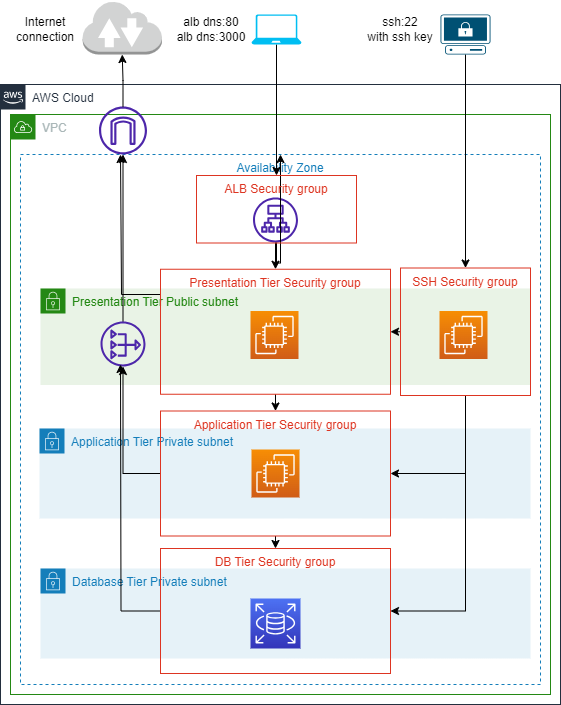

The diagram above was exported from draw.io. Its source (the exported page's mxGraphModel, read from the mxfile embedded in the PNG):
<mxGraphModel dx="1050" dy="566" grid="1" gridSize="10" guides="1" tooltips="1" connect="1" arrows="1" fold="1" page="1" pageScale="1" pageWidth="850" pageHeight="1100" math="0" shadow="0">
  <root>
    <mxCell id="0" />
    <mxCell id="1" parent="0" />
    <mxCell id="MiOlLKrKeBb7pq78yjfD-1" value="AWS Cloud" style="points=[[0,0],[0.25,0],[0.5,0],[0.75,0],[1,0],[1,0.25],[1,0.5],[1,0.75],[1,1],[0.75,1],[0.5,1],[0.25,1],[0,1],[0,0.75],[0,0.5],[0,0.25]];outlineConnect=0;gradientColor=none;html=1;whiteSpace=wrap;fontSize=12;fontStyle=0;container=1;pointerEvents=0;collapsible=0;recursiveResize=0;shape=mxgraph.aws4.group;grIcon=mxgraph.aws4.group_aws_cloud_alt;strokeColor=#232F3E;fillColor=none;verticalAlign=top;align=left;spacingLeft=30;fontColor=#232F3E;dashed=0;" parent="1" vertex="1">
      <mxGeometry x="40" y="110" width="560" height="620" as="geometry" />
    </mxCell>
    <mxCell id="MiOlLKrKeBb7pq78yjfD-2" value="VPC" style="points=[[0,0],[0.25,0],[0.5,0],[0.75,0],[1,0],[1,0.25],[1,0.5],[1,0.75],[1,1],[0.75,1],[0.5,1],[0.25,1],[0,1],[0,0.75],[0,0.5],[0,0.25]];outlineConnect=0;gradientColor=none;html=1;whiteSpace=wrap;fontSize=12;fontStyle=0;container=1;pointerEvents=0;collapsible=0;recursiveResize=0;shape=mxgraph.aws4.group;grIcon=mxgraph.aws4.group_vpc;strokeColor=#248814;fillColor=none;verticalAlign=top;align=left;spacingLeft=30;fontColor=#AAB7B8;dashed=0;" parent="MiOlLKrKeBb7pq78yjfD-1" vertex="1">
      <mxGeometry x="10" y="30" width="540" height="580" as="geometry" />
    </mxCell>
    <mxCell id="MiOlLKrKeBb7pq78yjfD-3" value="Availability Zone" style="fillColor=none;strokeColor=#147EBA;dashed=1;verticalAlign=top;fontStyle=0;fontColor=#147EBA;whiteSpace=wrap;html=1;" parent="MiOlLKrKeBb7pq78yjfD-2" vertex="1">
      <mxGeometry x="10" y="40" width="520" height="530" as="geometry" />
    </mxCell>
    <mxCell id="MiOlLKrKeBb7pq78yjfD-7" value="Presentation Tier Public subnet" style="points=[[0,0],[0.25,0],[0.5,0],[0.75,0],[1,0],[1,0.25],[1,0.5],[1,0.75],[1,1],[0.75,1],[0.5,1],[0.25,1],[0,1],[0,0.75],[0,0.5],[0,0.25]];outlineConnect=0;gradientColor=none;html=1;whiteSpace=wrap;fontSize=12;fontStyle=0;container=1;pointerEvents=0;collapsible=0;recursiveResize=0;shape=mxgraph.aws4.group;grIcon=mxgraph.aws4.group_security_group;grStroke=0;strokeColor=#248814;fillColor=#E9F3E6;verticalAlign=top;align=left;spacingLeft=30;fontColor=#248814;dashed=0;" parent="MiOlLKrKeBb7pq78yjfD-2" vertex="1">
      <mxGeometry x="30" y="174" width="490" height="96.5" as="geometry" />
    </mxCell>
    <mxCell id="MiOlLKrKeBb7pq78yjfD-19" value="" style="sketch=0;points=[[0,0,0],[0.25,0,0],[0.5,0,0],[0.75,0,0],[1,0,0],[0,1,0],[0.25,1,0],[0.5,1,0],[0.75,1,0],[1,1,0],[0,0.25,0],[0,0.5,0],[0,0.75,0],[1,0.25,0],[1,0.5,0],[1,0.75,0]];outlineConnect=0;fontColor=#232F3E;gradientColor=#F78E04;gradientDirection=north;fillColor=#D05C17;strokeColor=#ffffff;dashed=0;verticalLabelPosition=bottom;verticalAlign=top;align=center;html=1;fontSize=12;fontStyle=0;aspect=fixed;shape=mxgraph.aws4.resourceIcon;resIcon=mxgraph.aws4.ec2;" parent="MiOlLKrKeBb7pq78yjfD-7" vertex="1">
      <mxGeometry x="399" y="22.5" width="48" height="48" as="geometry" />
    </mxCell>
    <mxCell id="MiOlLKrKeBb7pq78yjfD-18" value="" style="sketch=0;points=[[0,0,0],[0.25,0,0],[0.5,0,0],[0.75,0,0],[1,0,0],[0,1,0],[0.25,1,0],[0.5,1,0],[0.75,1,0],[1,1,0],[0,0.25,0],[0,0.5,0],[0,0.75,0],[1,0.25,0],[1,0.5,0],[1,0.75,0]];outlineConnect=0;fontColor=#232F3E;gradientColor=#F78E04;gradientDirection=north;fillColor=#D05C17;strokeColor=#ffffff;dashed=0;verticalLabelPosition=bottom;verticalAlign=top;align=center;html=1;fontSize=12;fontStyle=0;aspect=fixed;shape=mxgraph.aws4.resourceIcon;resIcon=mxgraph.aws4.ec2;" parent="MiOlLKrKeBb7pq78yjfD-7" vertex="1">
      <mxGeometry x="210" y="22.5" width="48" height="48" as="geometry" />
    </mxCell>
    <mxCell id="MiOlLKrKeBb7pq78yjfD-9" value="Application Tier Private subnet" style="points=[[0,0],[0.25,0],[0.5,0],[0.75,0],[1,0],[1,0.25],[1,0.5],[1,0.75],[1,1],[0.75,1],[0.5,1],[0.25,1],[0,1],[0,0.75],[0,0.5],[0,0.25]];outlineConnect=0;gradientColor=none;html=1;whiteSpace=wrap;fontSize=12;fontStyle=0;container=1;pointerEvents=0;collapsible=0;recursiveResize=0;shape=mxgraph.aws4.group;grIcon=mxgraph.aws4.group_security_group;grStroke=0;strokeColor=#147EBA;fillColor=#E6F2F8;verticalAlign=top;align=left;spacingLeft=30;fontColor=#147EBA;dashed=0;" parent="MiOlLKrKeBb7pq78yjfD-2" vertex="1">
      <mxGeometry x="29" y="314" width="491" height="90" as="geometry" />
    </mxCell>
    <mxCell id="MiOlLKrKeBb7pq78yjfD-12" value="Database Tier Private subnet" style="points=[[0,0],[0.25,0],[0.5,0],[0.75,0],[1,0],[1,0.25],[1,0.5],[1,0.75],[1,1],[0.75,1],[0.5,1],[0.25,1],[0,1],[0,0.75],[0,0.5],[0,0.25]];outlineConnect=0;gradientColor=none;html=1;whiteSpace=wrap;fontSize=12;fontStyle=0;container=1;pointerEvents=0;collapsible=0;recursiveResize=0;shape=mxgraph.aws4.group;grIcon=mxgraph.aws4.group_security_group;grStroke=0;strokeColor=#147EBA;fillColor=#E6F2F8;verticalAlign=top;align=left;spacingLeft=30;fontColor=#147EBA;dashed=0;" parent="MiOlLKrKeBb7pq78yjfD-2" vertex="1">
      <mxGeometry x="30" y="454" width="490" height="90" as="geometry" />
    </mxCell>
    <mxCell id="MiOlLKrKeBb7pq78yjfD-23" value="" style="sketch=0;points=[[0,0,0],[0.25,0,0],[0.5,0,0],[0.75,0,0],[1,0,0],[0,1,0],[0.25,1,0],[0.5,1,0],[0.75,1,0],[1,1,0],[0,0.25,0],[0,0.5,0],[0,0.75,0],[1,0.25,0],[1,0.5,0],[1,0.75,0]];outlineConnect=0;fontColor=#232F3E;gradientColor=#4D72F3;gradientDirection=north;fillColor=#3334B9;strokeColor=#ffffff;dashed=0;verticalLabelPosition=bottom;verticalAlign=top;align=center;html=1;fontSize=12;fontStyle=0;aspect=fixed;shape=mxgraph.aws4.resourceIcon;resIcon=mxgraph.aws4.rds;" parent="MiOlLKrKeBb7pq78yjfD-2" vertex="1">
      <mxGeometry x="240" y="484" width="50" height="50" as="geometry" />
    </mxCell>
    <mxCell id="MiOlLKrKeBb7pq78yjfD-24" value="" style="sketch=0;outlineConnect=0;fontColor=#232F3E;gradientColor=none;fillColor=#4D27AA;strokeColor=none;dashed=0;verticalLabelPosition=bottom;verticalAlign=top;align=center;html=1;fontSize=12;fontStyle=0;aspect=fixed;pointerEvents=1;shape=mxgraph.aws4.internet_gateway;" parent="MiOlLKrKeBb7pq78yjfD-2" vertex="1">
      <mxGeometry x="88.5" y="-8" width="48" height="48" as="geometry" />
    </mxCell>
    <mxCell id="rIDj9vrFIlTwn5mLeVCx-2" style="edgeStyle=orthogonalEdgeStyle;rounded=0;orthogonalLoop=1;jettySize=auto;html=1;" edge="1" parent="MiOlLKrKeBb7pq78yjfD-2" source="MiOlLKrKeBb7pq78yjfD-25" target="MiOlLKrKeBb7pq78yjfD-24">
      <mxGeometry relative="1" as="geometry" />
    </mxCell>
    <mxCell id="MiOlLKrKeBb7pq78yjfD-25" value="" style="sketch=0;outlineConnect=0;fontColor=#232F3E;gradientColor=none;fillColor=#4D27AA;strokeColor=none;dashed=0;verticalLabelPosition=bottom;verticalAlign=top;align=center;html=1;fontSize=12;fontStyle=0;aspect=fixed;pointerEvents=1;shape=mxgraph.aws4.nat_gateway;" parent="MiOlLKrKeBb7pq78yjfD-2" vertex="1">
      <mxGeometry x="90" y="207" width="45" height="45" as="geometry" />
    </mxCell>
    <mxCell id="MiOlLKrKeBb7pq78yjfD-26" value="" style="sketch=0;outlineConnect=0;fontColor=#232F3E;gradientColor=none;fillColor=#4D27AA;strokeColor=none;dashed=0;verticalLabelPosition=bottom;verticalAlign=top;align=center;html=1;fontSize=12;fontStyle=0;aspect=fixed;pointerEvents=1;shape=mxgraph.aws4.application_load_balancer;" parent="MiOlLKrKeBb7pq78yjfD-2" vertex="1">
      <mxGeometry x="242.5" y="83" width="45" height="45" as="geometry" />
    </mxCell>
    <mxCell id="rIDj9vrFIlTwn5mLeVCx-5" style="edgeStyle=orthogonalEdgeStyle;rounded=0;orthogonalLoop=1;jettySize=auto;html=1;exitX=0;exitY=0.5;exitDx=0;exitDy=0;" edge="1" parent="MiOlLKrKeBb7pq78yjfD-2" source="MiOlLKrKeBb7pq78yjfD-30">
      <mxGeometry relative="1" as="geometry">
        <mxPoint x="110" y="250" as="targetPoint" />
      </mxGeometry>
    </mxCell>
    <mxCell id="MiOlLKrKeBb7pq78yjfD-30" value="DB Tier Security group" style="fillColor=none;strokeColor=#DD3522;verticalAlign=top;fontStyle=0;fontColor=#DD3522;whiteSpace=wrap;html=1;" parent="MiOlLKrKeBb7pq78yjfD-2" vertex="1">
      <mxGeometry x="150" y="434" width="230" height="125" as="geometry" />
    </mxCell>
    <mxCell id="2LMvdPwp7IVQJUpD0bR5-16" style="edgeStyle=orthogonalEdgeStyle;rounded=0;orthogonalLoop=1;jettySize=auto;html=1;exitX=0.5;exitY=1;exitDx=0;exitDy=0;entryX=0.5;entryY=0;entryDx=0;entryDy=0;" parent="MiOlLKrKeBb7pq78yjfD-2" source="MiOlLKrKeBb7pq78yjfD-27" target="2LMvdPwp7IVQJUpD0bR5-2" edge="1">
      <mxGeometry relative="1" as="geometry" />
    </mxCell>
    <mxCell id="rIDj9vrFIlTwn5mLeVCx-1" style="edgeStyle=orthogonalEdgeStyle;rounded=0;orthogonalLoop=1;jettySize=auto;html=1;" edge="1" parent="MiOlLKrKeBb7pq78yjfD-2" source="MiOlLKrKeBb7pq78yjfD-27" target="MiOlLKrKeBb7pq78yjfD-3">
      <mxGeometry relative="1" as="geometry" />
    </mxCell>
    <mxCell id="MiOlLKrKeBb7pq78yjfD-27" value="ALB Security group" style="fillColor=none;strokeColor=#DD3522;verticalAlign=top;fontStyle=0;fontColor=#DD3522;whiteSpace=wrap;html=1;" parent="MiOlLKrKeBb7pq78yjfD-2" vertex="1">
      <mxGeometry x="186" y="61" width="160" height="67.5" as="geometry" />
    </mxCell>
    <mxCell id="MiOlLKrKeBb7pq78yjfD-20" value="" style="sketch=0;points=[[0,0,0],[0.25,0,0],[0.5,0,0],[0.75,0,0],[1,0,0],[0,1,0],[0.25,1,0],[0.5,1,0],[0.75,1,0],[1,1,0],[0,0.25,0],[0,0.5,0],[0,0.75,0],[1,0.25,0],[1,0.5,0],[1,0.75,0]];outlineConnect=0;fontColor=#232F3E;gradientColor=#F78E04;gradientDirection=north;fillColor=#D05C17;strokeColor=#ffffff;dashed=0;verticalLabelPosition=bottom;verticalAlign=top;align=center;html=1;fontSize=12;fontStyle=0;aspect=fixed;shape=mxgraph.aws4.resourceIcon;resIcon=mxgraph.aws4.ec2;" parent="MiOlLKrKeBb7pq78yjfD-2" vertex="1">
      <mxGeometry x="241" y="335" width="48" height="48" as="geometry" />
    </mxCell>
    <mxCell id="2LMvdPwp7IVQJUpD0bR5-18" style="edgeStyle=orthogonalEdgeStyle;rounded=0;orthogonalLoop=1;jettySize=auto;html=1;exitX=0.5;exitY=1;exitDx=0;exitDy=0;entryX=0.5;entryY=0;entryDx=0;entryDy=0;" parent="MiOlLKrKeBb7pq78yjfD-2" source="MiOlLKrKeBb7pq78yjfD-29" target="MiOlLKrKeBb7pq78yjfD-30" edge="1">
      <mxGeometry relative="1" as="geometry" />
    </mxCell>
    <mxCell id="rIDj9vrFIlTwn5mLeVCx-4" style="edgeStyle=orthogonalEdgeStyle;rounded=0;orthogonalLoop=1;jettySize=auto;html=1;exitX=0;exitY=0.5;exitDx=0;exitDy=0;" edge="1" parent="MiOlLKrKeBb7pq78yjfD-2" source="MiOlLKrKeBb7pq78yjfD-29" target="MiOlLKrKeBb7pq78yjfD-25">
      <mxGeometry relative="1" as="geometry" />
    </mxCell>
    <mxCell id="MiOlLKrKeBb7pq78yjfD-29" value="Application Tier Security group" style="fillColor=none;strokeColor=#DD3522;verticalAlign=top;fontStyle=0;fontColor=#DD3522;whiteSpace=wrap;html=1;" parent="MiOlLKrKeBb7pq78yjfD-2" vertex="1">
      <mxGeometry x="150" y="296.5" width="230" height="125" as="geometry" />
    </mxCell>
    <mxCell id="2LMvdPwp7IVQJUpD0bR5-17" style="edgeStyle=orthogonalEdgeStyle;rounded=0;orthogonalLoop=1;jettySize=auto;html=1;exitX=0.5;exitY=1;exitDx=0;exitDy=0;entryX=0.5;entryY=0;entryDx=0;entryDy=0;" parent="MiOlLKrKeBb7pq78yjfD-2" source="2LMvdPwp7IVQJUpD0bR5-2" target="MiOlLKrKeBb7pq78yjfD-29" edge="1">
      <mxGeometry relative="1" as="geometry" />
    </mxCell>
    <mxCell id="rIDj9vrFIlTwn5mLeVCx-3" style="edgeStyle=orthogonalEdgeStyle;rounded=0;orthogonalLoop=1;jettySize=auto;html=1;exitX=0;exitY=0.5;exitDx=0;exitDy=0;" edge="1" parent="MiOlLKrKeBb7pq78yjfD-2" source="2LMvdPwp7IVQJUpD0bR5-2">
      <mxGeometry relative="1" as="geometry">
        <mxPoint x="110" y="40" as="targetPoint" />
        <Array as="points">
          <mxPoint x="150" y="180" />
          <mxPoint x="111" y="180" />
        </Array>
      </mxGeometry>
    </mxCell>
    <mxCell id="2LMvdPwp7IVQJUpD0bR5-2" value="Presentation Tier Security group" style="fillColor=none;strokeColor=#DD3522;verticalAlign=top;fontStyle=0;fontColor=#DD3522;whiteSpace=wrap;html=1;" parent="MiOlLKrKeBb7pq78yjfD-2" vertex="1">
      <mxGeometry x="150" y="154.75" width="230" height="125" as="geometry" />
    </mxCell>
    <mxCell id="2LMvdPwp7IVQJUpD0bR5-20" style="edgeStyle=orthogonalEdgeStyle;rounded=0;orthogonalLoop=1;jettySize=auto;html=1;exitX=0;exitY=0.5;exitDx=0;exitDy=0;entryX=1;entryY=0.5;entryDx=0;entryDy=0;" parent="MiOlLKrKeBb7pq78yjfD-2" source="2LMvdPwp7IVQJUpD0bR5-3" target="2LMvdPwp7IVQJUpD0bR5-2" edge="1">
      <mxGeometry relative="1" as="geometry" />
    </mxCell>
    <mxCell id="2LMvdPwp7IVQJUpD0bR5-21" style="edgeStyle=orthogonalEdgeStyle;rounded=0;orthogonalLoop=1;jettySize=auto;html=1;exitX=0.5;exitY=1;exitDx=0;exitDy=0;entryX=1;entryY=0.5;entryDx=0;entryDy=0;" parent="MiOlLKrKeBb7pq78yjfD-2" source="2LMvdPwp7IVQJUpD0bR5-3" target="MiOlLKrKeBb7pq78yjfD-29" edge="1">
      <mxGeometry relative="1" as="geometry" />
    </mxCell>
    <mxCell id="2LMvdPwp7IVQJUpD0bR5-22" style="edgeStyle=orthogonalEdgeStyle;rounded=0;orthogonalLoop=1;jettySize=auto;html=1;exitX=0.5;exitY=1;exitDx=0;exitDy=0;entryX=1;entryY=0.5;entryDx=0;entryDy=0;" parent="MiOlLKrKeBb7pq78yjfD-2" source="2LMvdPwp7IVQJUpD0bR5-3" target="MiOlLKrKeBb7pq78yjfD-30" edge="1">
      <mxGeometry relative="1" as="geometry" />
    </mxCell>
    <mxCell id="2LMvdPwp7IVQJUpD0bR5-3" value="SSH Security group" style="fillColor=none;strokeColor=#DD3522;verticalAlign=top;fontStyle=0;fontColor=#DD3522;whiteSpace=wrap;html=1;" parent="MiOlLKrKeBb7pq78yjfD-2" vertex="1">
      <mxGeometry x="390" y="153.5" width="130" height="127.5" as="geometry" />
    </mxCell>
    <mxCell id="2LMvdPwp7IVQJUpD0bR5-12" style="edgeStyle=orthogonalEdgeStyle;rounded=0;orthogonalLoop=1;jettySize=auto;html=1;entryX=0.5;entryY=0;entryDx=0;entryDy=0;" parent="1" source="2LMvdPwp7IVQJUpD0bR5-7" target="MiOlLKrKeBb7pq78yjfD-27" edge="1">
      <mxGeometry relative="1" as="geometry" />
    </mxCell>
    <mxCell id="2LMvdPwp7IVQJUpD0bR5-7" value="" style="verticalLabelPosition=bottom;html=1;verticalAlign=top;align=center;strokeColor=none;fillColor=#00BEF2;shape=mxgraph.azure.laptop;pointerEvents=1;" parent="1" vertex="1">
      <mxGeometry x="291" y="40" width="50" height="30" as="geometry" />
    </mxCell>
    <mxCell id="2LMvdPwp7IVQJUpD0bR5-13" style="edgeStyle=orthogonalEdgeStyle;rounded=0;orthogonalLoop=1;jettySize=auto;html=1;" parent="1" source="2LMvdPwp7IVQJUpD0bR5-8" target="2LMvdPwp7IVQJUpD0bR5-3" edge="1">
      <mxGeometry relative="1" as="geometry" />
    </mxCell>
    <mxCell id="2LMvdPwp7IVQJUpD0bR5-8" value="" style="points=[[0.02,0.015,0],[0.5,0,0],[0.98,0.015,0],[1,0.38,0],[0.895,0.98,0],[0.5,1,0],[0.105,0.98,0],[0,0.38,0]];verticalLabelPosition=bottom;sketch=0;html=1;verticalAlign=top;aspect=fixed;align=center;pointerEvents=1;shape=mxgraph.cisco19.secure_endpoint_pc;fillColor=#005073;strokeColor=none;" parent="1" vertex="1">
      <mxGeometry x="480" y="40" width="50" height="40" as="geometry" />
    </mxCell>
    <mxCell id="2LMvdPwp7IVQJUpD0bR5-10" value="alb dns:80&lt;br&gt;alb dns:3000" style="text;html=1;strokeColor=none;fillColor=none;align=center;verticalAlign=middle;whiteSpace=wrap;rounded=0;" parent="1" vertex="1">
      <mxGeometry x="206" y="40" width="90" height="30" as="geometry" />
    </mxCell>
    <mxCell id="2LMvdPwp7IVQJUpD0bR5-11" value="ssh:22&lt;br&gt;with ssh key" style="text;html=1;strokeColor=none;fillColor=none;align=center;verticalAlign=middle;whiteSpace=wrap;rounded=0;" parent="1" vertex="1">
      <mxGeometry x="400" y="40" width="80" height="30" as="geometry" />
    </mxCell>
    <mxCell id="rIDj9vrFIlTwn5mLeVCx-7" value="" style="outlineConnect=0;dashed=0;verticalLabelPosition=bottom;verticalAlign=top;align=center;html=1;shape=mxgraph.aws3.internet_2;fillColor=#D2D3D3;gradientColor=none;" vertex="1" parent="1">
      <mxGeometry x="122" y="26" width="79.5" height="54" as="geometry" />
    </mxCell>
    <mxCell id="rIDj9vrFIlTwn5mLeVCx-8" style="edgeStyle=orthogonalEdgeStyle;rounded=0;orthogonalLoop=1;jettySize=auto;html=1;entryX=0.5;entryY=1;entryDx=0;entryDy=0;entryPerimeter=0;" edge="1" parent="1" source="MiOlLKrKeBb7pq78yjfD-24" target="rIDj9vrFIlTwn5mLeVCx-7">
      <mxGeometry relative="1" as="geometry" />
    </mxCell>
    <mxCell id="rIDj9vrFIlTwn5mLeVCx-9" value="Internet connection" style="text;html=1;strokeColor=none;fillColor=none;align=center;verticalAlign=middle;whiteSpace=wrap;rounded=0;" vertex="1" parent="1">
      <mxGeometry x="40" y="40" width="90" height="30" as="geometry" />
    </mxCell>
  </root>
</mxGraphModel>